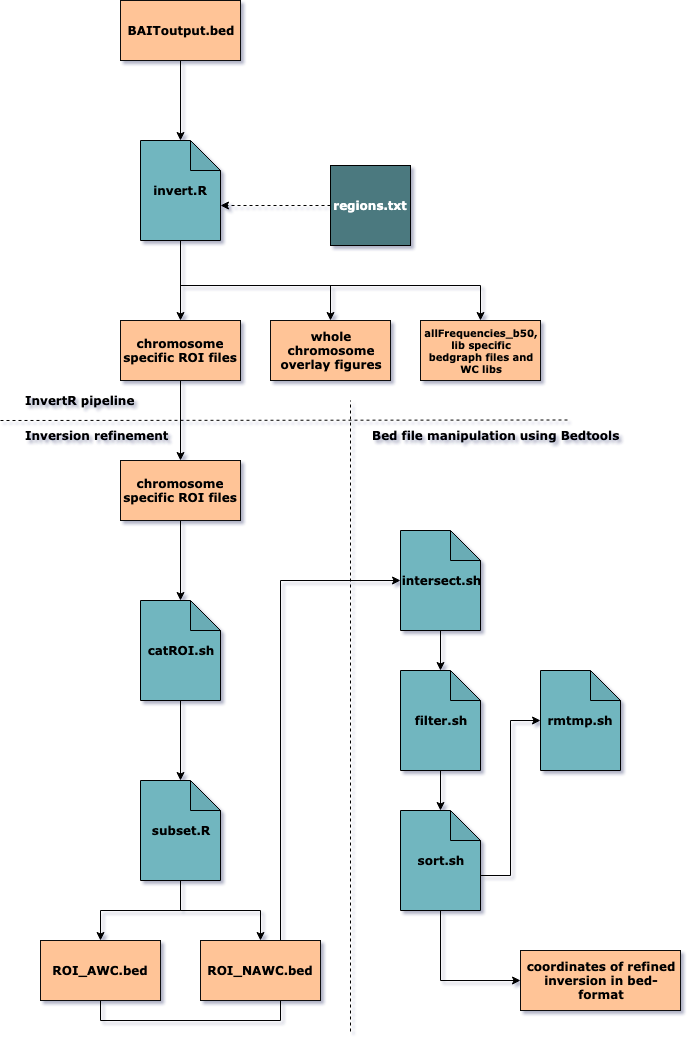

The diagram above was exported from draw.io. Its source (the exported page's mxGraphModel, read from the mxfile embedded in the PNG):
<mxGraphModel dx="518" dy="567" grid="0" gridSize="10" guides="1" tooltips="1" connect="1" arrows="1" fold="1" page="0" pageScale="1" pageWidth="1400" pageHeight="1200" background="none" math="0" shadow="1">
  <root>
    <mxCell id="0" />
    <mxCell id="1" parent="0" />
    <mxCell id="2" style="edgeStyle=orthogonalEdgeStyle;rounded=0;html=1;exitX=0.5;exitY=1;exitDx=0;exitDy=0;entryX=0.5;entryY=0;entryDx=0;entryDy=0;entryPerimeter=0;startArrow=none;startFill=0;endArrow=classic;endFill=1;jettySize=auto;orthogonalLoop=1;fontStyle=1;labelBackgroundColor=none;fontColor=#000000;fontSize=12;fontFamily=Verdana;" edge="1" source="3" target="7" parent="1">
      <mxGeometry relative="1" as="geometry" />
    </mxCell>
    <mxCell id="3" value="BAIToutput.bed" style="rounded=0;fillColor=#FFC497;strokeColor=#0B0F09;fontStyle=1;verticalAlign=middle;html=1;whiteSpace=wrap;labelBorderColor=none;labelBackgroundColor=none;fontSize=12;fontFamily=Verdana;" vertex="1" parent="1">
      <mxGeometry x="520" y="60" width="120" height="60" as="geometry" />
    </mxCell>
    <mxCell id="4" style="edgeStyle=orthogonalEdgeStyle;rounded=0;html=1;exitX=0;exitY=0.5;exitDx=0;exitDy=0;entryX=0;entryY=0;entryDx=80;entryDy=65;entryPerimeter=0;startArrow=none;startFill=0;endArrow=classic;endFill=1;jettySize=auto;orthogonalLoop=1;dashed=1;fontStyle=1;labelBackgroundColor=none;fontColor=#000000;fontSize=12;fontFamily=Verdana;" edge="1" source="5" target="7" parent="1">
      <mxGeometry relative="1" as="geometry" />
    </mxCell>
    <mxCell id="5" value="regions.txt" style="aspect=fixed;fillColor=#4C797F;strokeColor=#050505;fontStyle=1;verticalAlign=middle;html=1;whiteSpace=wrap;labelBorderColor=none;labelBackgroundColor=none;fontColor=#FFFFFF;fontSize=12;fontFamily=Verdana;" vertex="1" parent="1">
      <mxGeometry x="730" y="225" width="80" height="80" as="geometry" />
    </mxCell>
    <mxCell id="6" style="edgeStyle=orthogonalEdgeStyle;rounded=0;html=1;exitX=0.5;exitY=1;exitDx=0;exitDy=0;exitPerimeter=0;entryX=0.5;entryY=0;entryDx=0;entryDy=0;startArrow=none;startFill=0;endArrow=classic;endFill=1;jettySize=auto;orthogonalLoop=1;fontStyle=1;labelBackgroundColor=none;fontColor=#000000;fontSize=12;fontFamily=Verdana;" edge="1" source="7" target="9" parent="1">
      <mxGeometry relative="1" as="geometry" />
    </mxCell>
    <mxCell id="7" value="invert.R" style="shape=note;backgroundOutline=1;darkOpacity=0.05;fillColor=#71B6BF;strokeColor=#000000;fontStyle=1;verticalAlign=middle;html=1;whiteSpace=wrap;labelBorderColor=none;labelBackgroundColor=none;fontSize=12;fontFamily=Verdana;gradientColor=none;" vertex="1" parent="1">
      <mxGeometry x="540" y="200" width="80" height="100" as="geometry" />
    </mxCell>
    <mxCell id="8" style="edgeStyle=orthogonalEdgeStyle;rounded=0;html=1;exitX=0.5;exitY=1;exitDx=0;exitDy=0;entryX=0.5;entryY=0;entryDx=0;entryDy=0;startArrow=none;startFill=0;endArrow=classic;endFill=1;jettySize=auto;orthogonalLoop=1;fontStyle=1;labelBackgroundColor=none;fontColor=#000000;fontSize=12;fontFamily=Verdana;" edge="1" source="9" target="11" parent="1">
      <mxGeometry relative="1" as="geometry" />
    </mxCell>
    <mxCell id="9" value="chromosome specific ROI files" style="rounded=0;fillColor=#FFC497;strokeColor=#0B0F09;fontStyle=1;verticalAlign=middle;html=1;whiteSpace=wrap;labelBorderColor=none;labelBackgroundColor=none;fontSize=12;fontFamily=Verdana;" vertex="1" parent="1">
      <mxGeometry x="520" y="380" width="120" height="60" as="geometry" />
    </mxCell>
    <mxCell id="10" style="edgeStyle=orthogonalEdgeStyle;rounded=0;html=1;exitX=0.5;exitY=1;exitDx=0;exitDy=0;entryX=0.5;entryY=0;entryDx=0;entryDy=0;entryPerimeter=0;startArrow=none;startFill=0;endArrow=classic;endFill=1;jettySize=auto;orthogonalLoop=1;fontStyle=1;labelBackgroundColor=none;fontColor=#000000;fontSize=12;fontFamily=Verdana;" edge="1" source="11" target="13" parent="1">
      <mxGeometry relative="1" as="geometry" />
    </mxCell>
    <mxCell id="11" value="&lt;span style=&quot;font-size: 12px;&quot;&gt;chromosome specific ROI files&lt;/span&gt;" style="rounded=0;fillColor=#FFC497;strokeColor=#0B0F09;fontStyle=1;verticalAlign=middle;html=1;whiteSpace=wrap;labelBorderColor=none;labelBackgroundColor=none;fontSize=12;fontFamily=Verdana;" vertex="1" parent="1">
      <mxGeometry x="520" y="520" width="120" height="60" as="geometry" />
    </mxCell>
    <mxCell id="12" style="edgeStyle=orthogonalEdgeStyle;rounded=0;html=1;exitX=0.5;exitY=1;exitDx=0;exitDy=0;exitPerimeter=0;entryX=0.5;entryY=0;entryDx=0;entryDy=0;entryPerimeter=0;startArrow=none;startFill=0;endArrow=classic;endFill=1;jettySize=auto;orthogonalLoop=1;fontStyle=1;labelBackgroundColor=none;fontColor=#000000;fontSize=12;fontFamily=Verdana;" edge="1" source="13" target="15" parent="1">
      <mxGeometry relative="1" as="geometry" />
    </mxCell>
    <mxCell id="13" value="catROI.sh" style="shape=note;backgroundOutline=1;darkOpacity=0.05;fillColor=#71B6BF;strokeColor=#000000;fontStyle=1;verticalAlign=middle;html=1;whiteSpace=wrap;labelBorderColor=none;labelBackgroundColor=none;fontSize=12;fontFamily=Verdana;" vertex="1" parent="1">
      <mxGeometry x="540" y="660" width="80" height="100" as="geometry" />
    </mxCell>
    <mxCell id="14" style="edgeStyle=orthogonalEdgeStyle;rounded=0;html=1;exitX=0.5;exitY=1;exitDx=0;exitDy=0;exitPerimeter=0;entryX=0.5;entryY=0;entryDx=0;entryDy=0;startArrow=none;startFill=0;endArrow=classic;endFill=1;jettySize=auto;orthogonalLoop=1;fontStyle=1;labelBackgroundColor=none;fontColor=#000000;fontSize=12;fontFamily=Verdana;" edge="1" source="15" target="17" parent="1">
      <mxGeometry relative="1" as="geometry" />
    </mxCell>
    <mxCell id="15" value="subset.R" style="shape=note;backgroundOutline=1;darkOpacity=0.05;fillColor=#71B6BF;strokeColor=#000000;fontStyle=1;verticalAlign=middle;html=1;whiteSpace=wrap;labelBorderColor=none;labelBackgroundColor=none;fontSize=12;fontFamily=Verdana;" vertex="1" parent="1">
      <mxGeometry x="540" y="840" width="80" height="100" as="geometry" />
    </mxCell>
    <mxCell id="16" style="edgeStyle=orthogonalEdgeStyle;rounded=0;html=1;exitX=0.5;exitY=1;exitDx=0;exitDy=0;startArrow=none;startFill=0;endArrow=classic;endFill=1;jettySize=auto;orthogonalLoop=1;entryX=0;entryY=0.5;entryDx=0;entryDy=0;entryPerimeter=0;fontStyle=1;labelBackgroundColor=none;fontColor=#000000;fontSize=12;fontFamily=Verdana;" edge="1" source="17" target="19" parent="1">
      <mxGeometry relative="1" as="geometry">
        <mxPoint x="580" y="1130" as="targetPoint" />
      </mxGeometry>
    </mxCell>
    <mxCell id="17" value="ROI_AWC.bed" style="rounded=0;fillColor=#FFC497;strokeColor=#0B0F09;fontStyle=1;verticalAlign=middle;html=1;whiteSpace=wrap;labelBorderColor=none;labelBackgroundColor=none;fontSize=12;fontFamily=Verdana;" vertex="1" parent="1">
      <mxGeometry x="440" y="1000" width="120" height="60" as="geometry" />
    </mxCell>
    <mxCell id="18" style="edgeStyle=orthogonalEdgeStyle;rounded=0;html=1;exitX=0.5;exitY=1;exitDx=0;exitDy=0;exitPerimeter=0;startArrow=none;startFill=0;endArrow=classic;endFill=1;jettySize=auto;orthogonalLoop=1;fontStyle=1;labelBackgroundColor=none;fontColor=#000000;fontSize=12;fontFamily=Verdana;" edge="1" source="19" parent="1">
      <mxGeometry relative="1" as="geometry">
        <mxPoint x="840" y="730" as="targetPoint" />
      </mxGeometry>
    </mxCell>
    <mxCell id="19" value="&lt;font style=&quot;font-size: 12px;&quot;&gt;intersect.sh&lt;/font&gt;" style="shape=note;backgroundOutline=1;darkOpacity=0.05;fillColor=#71B6BF;strokeColor=#000000;fontStyle=1;verticalAlign=middle;html=1;whiteSpace=wrap;labelBorderColor=none;labelBackgroundColor=none;fontSize=12;fontFamily=Verdana;" vertex="1" parent="1">
      <mxGeometry x="800" y="590" width="80" height="100" as="geometry" />
    </mxCell>
    <mxCell id="20" style="edgeStyle=orthogonalEdgeStyle;rounded=0;html=1;exitX=0.5;exitY=1;exitDx=0;exitDy=0;exitPerimeter=0;entryX=0.5;entryY=0;entryDx=0;entryDy=0;entryPerimeter=0;startArrow=none;startFill=0;endArrow=classic;endFill=1;jettySize=auto;orthogonalLoop=1;fontStyle=1;labelBackgroundColor=none;fontColor=#000000;fontSize=12;fontFamily=Verdana;" edge="1" source="21" target="36" parent="1">
      <mxGeometry relative="1" as="geometry" />
    </mxCell>
    <mxCell id="21" value="filter.sh" style="shape=note;backgroundOutline=1;darkOpacity=0.05;fillColor=#71B6BF;strokeColor=#000000;fontStyle=1;verticalAlign=middle;html=1;whiteSpace=wrap;labelBorderColor=none;labelBackgroundColor=none;fontSize=12;fontFamily=Verdana;" vertex="1" parent="1">
      <mxGeometry x="800" y="730" width="80" height="100" as="geometry" />
    </mxCell>
    <mxCell id="22" value="" style="endArrow=none;dashed=1;html=1;fontStyle=1;labelBackgroundColor=none;fontColor=#000000;fontSize=12;fontFamily=Verdana;" edge="1" parent="1">
      <mxGeometry width="50" height="50" relative="1" as="geometry">
        <mxPoint x="400" y="480" as="sourcePoint" />
        <mxPoint x="970" y="479.5" as="targetPoint" />
      </mxGeometry>
    </mxCell>
    <mxCell id="23" value="InvertR pipeline" style="text;html=1;strokeColor=none;fillColor=none;align=left;verticalAlign=middle;whiteSpace=wrap;rounded=0;fontStyle=1;labelBackgroundColor=none;fontColor=#000000;fontSize=12;fontFamily=Verdana;" vertex="1" parent="1">
      <mxGeometry x="423" y="450" width="148" height="20" as="geometry" />
    </mxCell>
    <mxCell id="24" value="Inversion refinement" style="text;html=1;strokeColor=none;fillColor=none;align=left;verticalAlign=middle;whiteSpace=wrap;rounded=0;fontStyle=1;labelBackgroundColor=none;fontColor=#000000;fontSize=12;fontFamily=Verdana;" vertex="1" parent="1">
      <mxGeometry x="422.5" y="470" width="195" height="50" as="geometry" />
    </mxCell>
    <mxCell id="25" value="" style="endArrow=none;dashed=1;html=1;fontStyle=1;labelBackgroundColor=none;fontColor=#000000;fontSize=12;fontFamily=Verdana;" edge="1" parent="1">
      <mxGeometry width="50" height="50" relative="1" as="geometry">
        <mxPoint x="750" y="1091" as="sourcePoint" />
        <mxPoint x="750" y="460" as="targetPoint" />
      </mxGeometry>
    </mxCell>
    <mxCell id="26" value="&lt;div style=&quot;text-align: center; font-size: 12px;&quot;&gt;&lt;span style=&quot;font-size: 12px;&quot;&gt;coordinates of refined inversion in bed-format&lt;/span&gt;&lt;/div&gt;&lt;div style=&quot;text-align: center; font-size: 12px;&quot;&gt;&lt;/div&gt;" style="rounded=0;align=left;fillColor=#FFC497;strokeColor=#0B0F09;fontStyle=1;verticalAlign=middle;html=1;whiteSpace=wrap;labelBorderColor=none;labelBackgroundColor=none;fontSize=12;fontFamily=Verdana;" vertex="1" parent="1">
      <mxGeometry x="920" y="1010" width="160" height="60" as="geometry" />
    </mxCell>
    <mxCell id="27" value="Bed file manipulation using Bedtools" style="text;html=1;strokeColor=none;fillColor=none;align=left;verticalAlign=middle;whiteSpace=wrap;rounded=0;fontStyle=1;labelBackgroundColor=none;fontColor=#000000;fontSize=12;fontFamily=Verdana;" vertex="1" parent="1">
      <mxGeometry x="770" y="485" width="260" height="20" as="geometry" />
    </mxCell>
    <mxCell id="28" style="edgeStyle=orthogonalEdgeStyle;rounded=0;html=1;exitX=0.5;exitY=0;exitDx=0;exitDy=0;startArrow=classic;startFill=1;endArrow=none;endFill=0;jettySize=auto;orthogonalLoop=1;fontStyle=1;labelBackgroundColor=none;fontColor=#000000;fontSize=12;fontFamily=Verdana;" edge="1" source="29" parent="1">
      <mxGeometry relative="1" as="geometry">
        <mxPoint x="580" y="310" as="targetPoint" />
      </mxGeometry>
    </mxCell>
    <mxCell id="29" value="&lt;div style=&quot;text-align: center; font-size: 12px;&quot;&gt;&lt;span style=&quot;font-size: 12px;&quot;&gt;whole chromosome overlay figures&lt;/span&gt;&lt;/div&gt;" style="rounded=0;align=left;fillColor=#FFC497;strokeColor=#0B0F09;fontStyle=1;verticalAlign=middle;html=1;whiteSpace=wrap;labelBorderColor=none;labelBackgroundColor=none;fontSize=12;fontFamily=Verdana;" vertex="1" parent="1">
      <mxGeometry x="670" y="380" width="120" height="60" as="geometry" />
    </mxCell>
    <mxCell id="30" style="edgeStyle=orthogonalEdgeStyle;rounded=0;html=1;exitX=0.5;exitY=0;exitDx=0;exitDy=0;startArrow=classic;startFill=1;endArrow=none;endFill=0;jettySize=auto;orthogonalLoop=1;fontStyle=1;labelBackgroundColor=none;fontColor=#000000;fontSize=12;fontFamily=Verdana;" edge="1" source="31" parent="1">
      <mxGeometry relative="1" as="geometry">
        <mxPoint x="580" y="310" as="targetPoint" />
      </mxGeometry>
    </mxCell>
    <mxCell id="31" value="&lt;div style=&quot;text-align: center; font-size: 10px;&quot;&gt;&lt;span style=&quot;font-size: 10px;&quot;&gt;allFrequencies_b50, lib specific bedgraph files and WC libs&lt;/span&gt;&lt;/div&gt;" style="rounded=0;align=left;fillColor=#FFC497;strokeColor=#0B0F09;fontStyle=1;verticalAlign=middle;html=1;whiteSpace=wrap;labelBorderColor=none;labelBackgroundColor=none;fontSize=10;fontFamily=Verdana;" vertex="1" parent="1">
      <mxGeometry x="820" y="380" width="120" height="60" as="geometry" />
    </mxCell>
    <mxCell id="32" style="edgeStyle=orthogonalEdgeStyle;rounded=0;html=1;exitX=0.5;exitY=0;exitDx=0;exitDy=0;startArrow=classic;startFill=1;endArrow=none;endFill=0;jettySize=auto;orthogonalLoop=1;fontStyle=1;labelBackgroundColor=none;fontColor=#000000;fontSize=12;fontFamily=Verdana;" edge="1" source="33" parent="1">
      <mxGeometry relative="1" as="geometry">
        <mxPoint x="580" y="940" as="targetPoint" />
      </mxGeometry>
    </mxCell>
    <mxCell id="33" value="ROI_NAWC.bed" style="rounded=0;align=center;fillColor=#FFC497;strokeColor=#0B0F09;fontStyle=1;verticalAlign=middle;html=1;whiteSpace=wrap;labelBorderColor=none;labelBackgroundColor=none;fontSize=12;fontFamily=Verdana;" vertex="1" parent="1">
      <mxGeometry x="600" y="1000" width="120" height="60" as="geometry" />
    </mxCell>
    <mxCell id="34" style="edgeStyle=orthogonalEdgeStyle;rounded=0;html=1;exitX=0.5;exitY=1;exitDx=0;exitDy=0;exitPerimeter=0;entryX=0;entryY=0.5;entryDx=0;entryDy=0;startArrow=none;startFill=0;endArrow=classic;endFill=1;jettySize=auto;orthogonalLoop=1;fontStyle=1;labelBackgroundColor=none;fontColor=#000000;fontSize=12;fontFamily=Verdana;" edge="1" source="36" target="26" parent="1">
      <mxGeometry relative="1" as="geometry" />
    </mxCell>
    <mxCell id="35" style="edgeStyle=orthogonalEdgeStyle;rounded=0;html=1;exitX=0;exitY=0;exitDx=80;exitDy=65;exitPerimeter=0;entryX=0;entryY=0.5;entryDx=0;entryDy=0;entryPerimeter=0;startArrow=none;startFill=0;endArrow=classic;endFill=1;jettySize=auto;orthogonalLoop=1;fontStyle=1;labelBackgroundColor=none;fontColor=#000000;fontSize=12;fontFamily=Verdana;" edge="1" source="36" target="37" parent="1">
      <mxGeometry relative="1" as="geometry" />
    </mxCell>
    <mxCell id="36" value="sort.sh" style="shape=note;backgroundOutline=1;darkOpacity=0.05;align=center;fillColor=#71B6BF;strokeColor=#000000;fontStyle=1;verticalAlign=middle;html=1;whiteSpace=wrap;labelBorderColor=none;labelBackgroundColor=none;fontSize=12;fontFamily=Verdana;" vertex="1" parent="1">
      <mxGeometry x="800" y="870" width="80" height="100" as="geometry" />
    </mxCell>
    <mxCell id="37" value="rmtmp.sh" style="shape=note;backgroundOutline=1;darkOpacity=0.05;align=center;fillColor=#71B6BF;strokeColor=#000000;fontStyle=1;verticalAlign=middle;html=1;whiteSpace=wrap;labelBorderColor=none;labelBackgroundColor=none;fontSize=12;fontFamily=Verdana;" vertex="1" parent="1">
      <mxGeometry x="940" y="730" width="80" height="100" as="geometry" />
    </mxCell>
  </root>
</mxGraphModel>